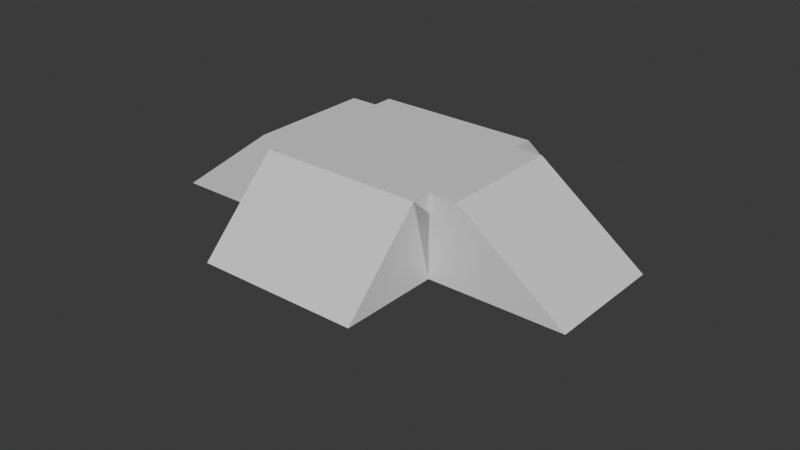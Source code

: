 # Source: column_base.blend  (saved by Blender 4.2.66; exported with 4.5.12 LTS)
import bpy
from mathutils import Matrix  # noqa: F401  (used for matrix-valued properties, if any)

bpy.ops.wm.read_factory_settings(use_empty=True)
scene = bpy.context.scene
scene.name = 'Scene'

# ---- collections
col_collection = bpy.data.collections.new('Collection'); scene.collection.children.link(col_collection)

# ---- materials (node trees are filled in below, after node groups)
mat_material_001 = bpy.data.materials.new('Material.001')

# ---- material node trees
mat_material_001.use_nodes = True; mat_material_001.node_tree.nodes.clear()
_N = mat_material_001.node_tree.nodes; _L = mat_material_001.node_tree.links
n0 = _N.new('ShaderNodeBsdfPrincipled'); n0.name = 'Principled BSDF'; n0.location = (10, 300)
n1 = _N.new('ShaderNodeOutputMaterial'); n1.name = 'Material Output'; n1.location = (300, 300)
_L.new(n0.outputs[0], n1.inputs[0])
n1.is_active_output = True

# ---- world
world_world = bpy.data.worlds.new('World'); scene.world = world_world
world_world.use_nodes = True; world_world.node_tree.nodes.clear()
_N = world_world.node_tree.nodes; _L = world_world.node_tree.links
n0 = _N.new('ShaderNodeOutputWorld'); n0.name = 'World Output'; n0.location = (300, 300)
n1 = _N.new('ShaderNodeBackground'); n1.name = 'Background'; n1.location = (10, 300)
n1.inputs[0].default_value = (0.05088, 0.05088, 0.05088, 1.0)
_L.new(n1.outputs[0], n0.inputs[0])
n0.is_active_output = True
world_world.color = (0.05088, 0.05088, 0.05088)
world_world.sun_shadow_jitter_overblur = 0.0

# ---- meshes
me_cube_012 = bpy.data.meshes.new('Cube.012')
me_cube_012.from_pydata([(-1.0, -1.0, -1.0), (-0.3782, 2.644, -0.3782), (-1.0, 1.0, -1.0), (0.3782, 2.644, 0.3782), (1.0, -1.0, 1.0), (-0.3782, -2.644, -0.3782), (1.0, 1.0, 1.0), (0.3782, -2.644, 0.3782), (0.01014, -1.0, 1.0), (-0.8731, -1.335, 0.1167), (-1.0, -1.0, -0.01014), (-0.8731, 1.335, 0.1167), (-1.0, 1.0, -0.01014), (-0.1167, 1.335, 0.8731), (0.01014, 1.0, 1.0), (-0.1167, -1.335, 0.8731), (-0.05692, 1.0, -0.05692), (0.3782, 1.0, 0.3782), (0.3782, -1.0, 0.3782), (0.05692, -1.0, 0.05692), (-0.3782, 1.0, -0.3782), (-0.8731, 1.0, 0.1167), (-0.1167, 1.0, 0.8731), (-0.8731, 0.9583, 0.1167), (-0.8731, -1.0, 0.1167), (-0.556, -1.0, 0.4339), (-0.3782, -1.0, -0.3782), (-0.1167, -1.0, 0.8731)], [], [(6, 14, 8, 4), (17, 6, 4, 18), (19, 0, 2, 16), (16, 2, 12, 14, 6, 17, 22, 21, 20), (0, 10, 12, 2), (8, 14, 12, 10, 24, 23, 25), (18, 4, 8, 25, 27), (24, 10, 0, 19, 26), (7, 15, 9, 5), (1, 3, 7, 5, 26, 19, 16, 20), (15, 7, 3, 13, 22, 17, 18, 27), (1, 11, 13, 3), (22, 13, 11, 21), (23, 9, 15, 27, 25), (5, 9, 23, 24, 26), (11, 1, 20, 21)])
_uv = me_cube_012.uv_layers.new(name='UVMap')
_uv.uv.foreach_set('vector', [0.625, 0.5, 0.7487, 0.5, 0.7487, 0.75, 0.625, 0.75, 0.5473, 0.4223, 0.625, 0.5, 0.625, 0.75, 0.5473, 0.8277, 0.5071, 0.8679, 0.375, 1.0, 0.375, 0.25, 0.4929, 0.3679, 0.4929, 0.3679, 0.375, 0.25, 0.4987, 0.25, 0.625, 0.3763, 0.625, 0.5, 0.5473, 0.4223, 0.6091, 0.3604, 0.5146, 0.2659, 0.4527, 0.3277, 0.375, 0.0, 0.4987, 0.0, 0.4987, 0.25, 0.375, 0.25, 0.625, 0.0, 0.625, 0.25, 0.4987, 0.25, 0.4987, 0.0, 0.5146, 0.0, 0.5146, 0.2448, 0.5542, 0.0, 0.5473, 0.8277, 0.625, 0.75, 0.625, 0.8737, 0.5542, 0.9445, 0.6091, 0.8896, 0.5146, 0.9841, 0.4987, 1.0, 0.375, 1.0, 0.5071, 0.8679, 0.4527, 0.9223, 0.625, 0.5, 0.7487, 0.5, 0.7487, 0.75, 0.625, 0.75, 0.375, 1.0, 0.375, 0.25, 0.625, 0.5, 0.625, 0.75, 0.5473, 0.8277, 0.5473, 0.5948, 0.4527, 0.67, 0.4527, 0.9223, 0.625, 0.3763, 0.625, 0.5, 0.625, 0.5, 0.625, 0.3763, 0.625, 0.3763, 0.625, 0.5, 0.625, 0.5, 0.625, 0.3763, 0.375, 0.0, 0.4987, 0.0, 0.4987, 0.25, 0.375, 0.25, 0.5146, 0.25, 0.4987, 0.25, 0.4987, 0.0, 0.5146, 0.0, 0.5166, 0.0, 0.625, 0.0, 0.625, 0.25, 0.6091, 0.25, 0.6091, 0.1048, 0.375, 1.0, 0.4987, 1.0, 0.4987, 1.0, 0.4987, 1.0, 0.375, 1.0, 0.4987, 1.0, 0.375, 1.0, 0.375, 1.0, 0.4987, 1.0])
me_cube_012.materials.append(mat_material_001)
me_cube_012.update()

# ---- objects
ob_cube_003_col = bpy.data.objects.new('Cube.003-col', me_cube_012)

# ---- transforms, parenting, visibility, modifiers, constraints
ob_cube_003_col.location = (0.0, 0.0, 0.0)
ob_cube_003_col.rotation_euler = (0.0, 0.7854, 1.571)
ob_cube_003_col.scale = (2.851, 2.047, 2.851)

# ---- collection membership
col_collection.objects.link(ob_cube_003_col)

# ---- scene / render settings (as saved in the file)
scene.frame_start = 1; scene.frame_end = 250; scene.frame_set(1)
scene.render.engine = 'BLENDER_EEVEE_NEXT'
bpy.context.view_layer.update()

# ---- added for rendering (the .blend has no active camera and no usable light): camera, sun
cam_auto = bpy.data.cameras.new('AutoCamera')
cam_auto.lens = 50.0
cam_auto.sensor_width = 36.0
cam_auto.clip_end = 1000.0
ob_auto_camera = bpy.data.objects.new('AutoCamera', cam_auto)
scene.collection.objects.link(ob_auto_camera)
ob_auto_camera.location = (14.5458, -17.455, 11.6367)
ob_auto_camera.rotation_euler = (1.09748, -7.21219e-08, 0.694738)
scene.camera = ob_auto_camera
light_auto_sun = bpy.data.lights.new('AutoSun', 'SUN')
light_auto_sun.energy = 3.0
light_auto_sun.angle = 0.0523599
ob_auto_sun = bpy.data.objects.new('AutoSun', light_auto_sun)
scene.collection.objects.link(ob_auto_sun)
ob_auto_sun.rotation_euler = (0.872665, 0.174533, 0.523599)
bpy.context.view_layer.update()
